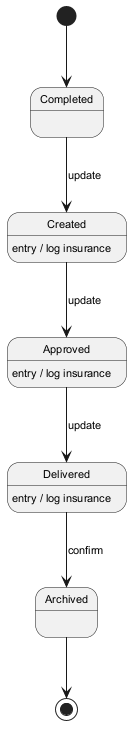

The diagram above was rendered by PlantUML. Its source (embedded in the PNG):
@startuml
skinparam backgroundColor #FFFFFF
skinparam classBackgroundColor #F1F8E9
skinparam classBorderColor #33691E
skinparam defaultFontSize 11
[*] --> Completed
Completed --> Created : update
Created --> Approved : update
Created : entry / log insurance
Approved --> Delivered : update
Approved : entry / log insurance
Delivered --> Archived : confirm
Delivered : entry / log insurance
Archived --> [*]
@enduml